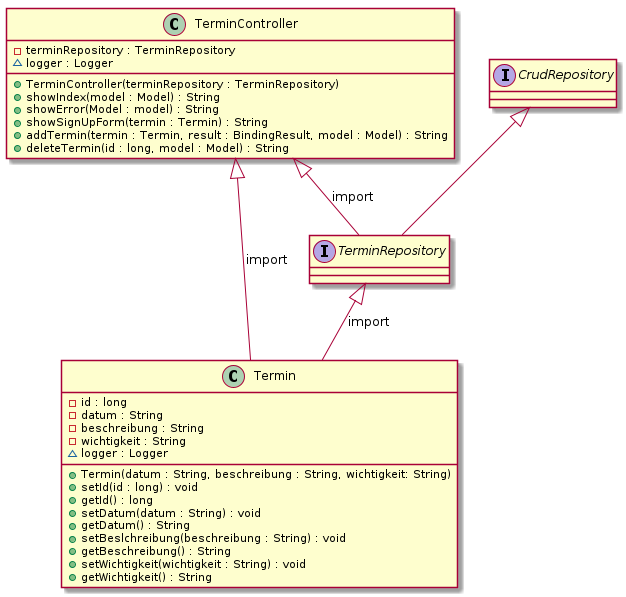

The diagram above was rendered by PlantUML. Its source (embedded in the PNG):
@startuml Terminverwaltung

Class Termin{
    - id : long
    - datum : String
    - beschreibung : String
    - wichtigkeit : String 
    ~ logger : Logger
    + Termin(datum : String, beschreibung : String, wichtigkeit: String)
    + setId(id : long) : void
    + getId() : long
    + setDatum(datum : String) : void
    + getDatum() : String
    + setBeslchreibung(beschreibung : String) : void
    + getBeschreibung() : String
    + setWichtigkeit(wichtigkeit : String) : void
    + getWichtigkeit() : String
}


Class TerminController{
    - terminRepository : TerminRepository
    ~ logger : Logger
    + TerminController(terminRepository : TerminRepository)
    + showIndex(model : Model) : String
    + showError(Model : model) : String
    + showSignUpForm(termin : Termin) : String
    + addTermin(termin : Termin, result : BindingResult, model : Model) : String
    + deleteTermin(id : long, model : Model) : String
}

Interface TerminRepository extends CrudRepository{}

TerminRepository <|-- Termin : import
TerminController <|-- Termin : import
TerminController <|-- TerminRepository : import

@enduml